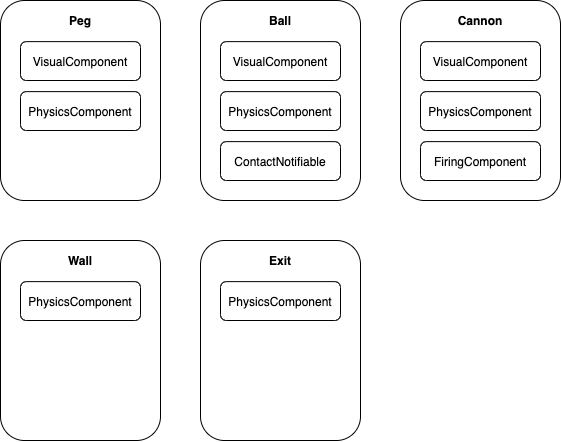

The diagram above was exported from draw.io. Its source (the exported page's mxGraphModel, read from the mxfile embedded in the PNG):
<mxGraphModel dx="1722" dy="902" grid="1" gridSize="10" guides="1" tooltips="1" connect="1" arrows="1" fold="1" page="1" pageScale="1" pageWidth="827" pageHeight="1169" math="0" shadow="0">
  <root>
    <mxCell id="0" />
    <mxCell id="1" parent="0" />
    <mxCell id="2" value="" style="group" vertex="1" connectable="0" parent="1">
      <mxGeometry x="880" y="80" width="160" height="200" as="geometry" />
    </mxCell>
    <mxCell id="3" value="" style="rounded=1;whiteSpace=wrap;html=1;" vertex="1" parent="2">
      <mxGeometry width="160" height="200" as="geometry" />
    </mxCell>
    <mxCell id="4" value="VisualComponent" style="rounded=1;whiteSpace=wrap;html=1;" vertex="1" parent="2">
      <mxGeometry x="20" y="41.120000000000005" width="120" height="38.88" as="geometry" />
    </mxCell>
    <mxCell id="5" value="Peg" style="text;html=1;strokeColor=none;fillColor=none;align=center;verticalAlign=middle;whiteSpace=wrap;rounded=0;fontStyle=1" vertex="1" parent="2">
      <mxGeometry x="60" y="10" width="40" height="20" as="geometry" />
    </mxCell>
    <mxCell id="6" value="PhysicsComponent" style="rounded=1;whiteSpace=wrap;html=1;" vertex="1" parent="2">
      <mxGeometry x="20" y="91.12" width="120" height="38.88" as="geometry" />
    </mxCell>
    <mxCell id="7" value="" style="group" vertex="1" connectable="0" parent="1">
      <mxGeometry x="880" y="320" width="160" height="200" as="geometry" />
    </mxCell>
    <mxCell id="8" value="" style="rounded=1;whiteSpace=wrap;html=1;" vertex="1" parent="7">
      <mxGeometry width="160" height="200" as="geometry" />
    </mxCell>
    <mxCell id="9" value="PhysicsComponent" style="rounded=1;whiteSpace=wrap;html=1;" vertex="1" parent="7">
      <mxGeometry x="20" y="41.120000000000005" width="120" height="38.88" as="geometry" />
    </mxCell>
    <mxCell id="10" value="Wall" style="text;html=1;strokeColor=none;fillColor=none;align=center;verticalAlign=middle;whiteSpace=wrap;rounded=0;fontStyle=1" vertex="1" parent="7">
      <mxGeometry x="60" y="10" width="40" height="20" as="geometry" />
    </mxCell>
    <mxCell id="11" value="" style="group" vertex="1" connectable="0" parent="1">
      <mxGeometry x="1080" y="320" width="160" height="200" as="geometry" />
    </mxCell>
    <mxCell id="12" value="" style="rounded=1;whiteSpace=wrap;html=1;" vertex="1" parent="11">
      <mxGeometry width="160" height="200" as="geometry" />
    </mxCell>
    <mxCell id="13" value="PhysicsComponent" style="rounded=1;whiteSpace=wrap;html=1;" vertex="1" parent="11">
      <mxGeometry x="20" y="41.120000000000005" width="120" height="38.88" as="geometry" />
    </mxCell>
    <mxCell id="14" value="Exit" style="text;html=1;strokeColor=none;fillColor=none;align=center;verticalAlign=middle;whiteSpace=wrap;rounded=0;fontStyle=1" vertex="1" parent="11">
      <mxGeometry x="60" y="10" width="40" height="20" as="geometry" />
    </mxCell>
    <mxCell id="15" value="" style="group" vertex="1" connectable="0" parent="1">
      <mxGeometry x="1280" y="80" width="160" height="200" as="geometry" />
    </mxCell>
    <mxCell id="16" value="" style="rounded=1;whiteSpace=wrap;html=1;" vertex="1" parent="15">
      <mxGeometry width="160" height="200" as="geometry" />
    </mxCell>
    <mxCell id="17" value="VisualComponent" style="rounded=1;whiteSpace=wrap;html=1;" vertex="1" parent="15">
      <mxGeometry x="20" y="41.120000000000005" width="120" height="38.88" as="geometry" />
    </mxCell>
    <mxCell id="18" value="Cannon" style="text;html=1;strokeColor=none;fillColor=none;align=center;verticalAlign=middle;whiteSpace=wrap;rounded=0;fontStyle=1" vertex="1" parent="15">
      <mxGeometry x="60" y="10" width="40" height="20" as="geometry" />
    </mxCell>
    <mxCell id="19" value="PhysicsComponent" style="rounded=1;whiteSpace=wrap;html=1;" vertex="1" parent="15">
      <mxGeometry x="20" y="91.12" width="120" height="38.88" as="geometry" />
    </mxCell>
    <mxCell id="20" value="FiringComponent" style="rounded=1;whiteSpace=wrap;html=1;" vertex="1" parent="15">
      <mxGeometry x="20" y="141.12" width="120" height="38.88" as="geometry" />
    </mxCell>
    <mxCell id="21" value="" style="group" vertex="1" connectable="0" parent="1">
      <mxGeometry x="1080" y="80" width="160" height="200" as="geometry" />
    </mxCell>
    <mxCell id="22" value="" style="rounded=1;whiteSpace=wrap;html=1;" vertex="1" parent="21">
      <mxGeometry width="160" height="200" as="geometry" />
    </mxCell>
    <mxCell id="23" value="VisualComponent" style="rounded=1;whiteSpace=wrap;html=1;" vertex="1" parent="21">
      <mxGeometry x="20" y="41.120000000000005" width="120" height="38.88" as="geometry" />
    </mxCell>
    <mxCell id="24" value="Ball" style="text;html=1;strokeColor=none;fillColor=none;align=center;verticalAlign=middle;whiteSpace=wrap;rounded=0;fontStyle=1" vertex="1" parent="21">
      <mxGeometry x="60" y="10" width="40" height="20" as="geometry" />
    </mxCell>
    <mxCell id="25" value="PhysicsComponent" style="rounded=1;whiteSpace=wrap;html=1;" vertex="1" parent="21">
      <mxGeometry x="20" y="91.12" width="120" height="38.88" as="geometry" />
    </mxCell>
    <mxCell id="26" value="ContactNotifiable" style="rounded=1;whiteSpace=wrap;html=1;" vertex="1" parent="21">
      <mxGeometry x="20" y="141.12" width="120" height="38.88" as="geometry" />
    </mxCell>
  </root>
</mxGraphModel>